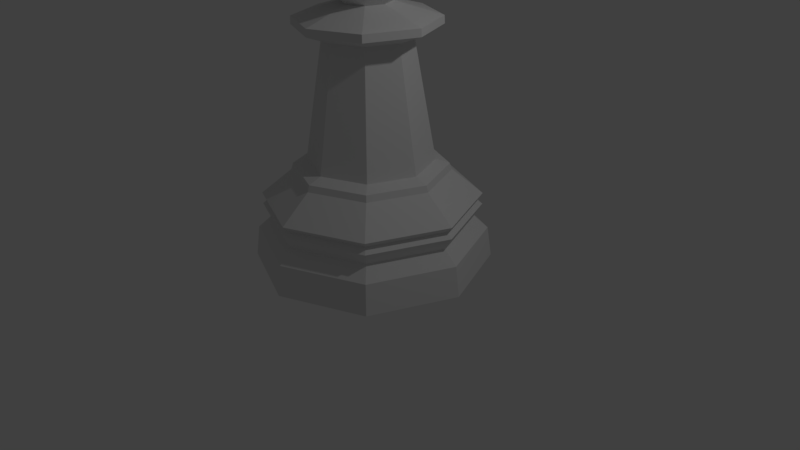 # Source: Chess_Piece_-_Pawn_-_LowPoly.blend  (saved by Blender 2.77.0; exported with 4.5.12 LTS)
import bpy
from mathutils import Matrix  # noqa: F401  (used for matrix-valued properties, if any)

bpy.ops.wm.read_factory_settings(use_empty=True)
scene = bpy.context.scene
scene.name = 'Scene'

# ---- collections
col_collection_1 = bpy.data.collections.new('Collection 1'); scene.collection.children.link(col_collection_1)

# ---- world
world_world = bpy.data.worlds.new('World'); scene.world = world_world
world_world.color = (0.05088, 0.05088, 0.05088)
world_world.use_sun_shadow = False
world_world.sun_shadow_jitter_overblur = 0.0
world_world.cycles.sampling_method = 'MANUAL'

# ---- cameras
cam_camera = bpy.data.cameras.new('Camera')
cam_camera.clip_end = 100.0
cam_camera.lens = 35.0
cam_camera.sensor_width = 32.0
cam_camera.sensor_height = 18.0
cam_camera.ortho_scale = 7.314
cam_camera.dof.focus_distance = 0.0
cam_camera.dof.aperture_fstop = 128.0

# ---- lights
light_lamp = bpy.data.lights.new('Lamp', 'POINT')
light_lamp.transmission_factor = 0.0
light_lamp.cutoff_distance = 30.0
light_lamp.energy = 100.0
light_lamp.shadow_buffer_clip_start = 1.001
light_lamp.shadow_soft_size = 0.1
light_lamp.shadow_maximum_resolution = 0.006
light_lamp.use_absolute_resolution = True

# ---- meshes
me_cylinder = bpy.data.meshes.new('Cylinder')
me_cylinder.from_pydata([(-0.4, 0.01381, 6.307), (-0.6928, 0.01381, 5.893), (-0.6928, 0.01381, 4.724), (-0.2828, 0.2967, 6.307), (-0.4899, 0.5037, 5.893), (-0.4899, 0.5037, 4.724), (1.397e-08, 0.4138, 6.307), (-9.779e-09, 0.7066, 5.893), (-3.399e-08, 0.7066, 4.724), (0.2828, 0.2967, 6.307), (0.4899, 0.5037, 5.893), (0.4899, 0.5037, 4.724), (0.4, 0.01381, 6.307), (0.6928, 0.01381, 5.893), (0.6928, 0.01381, 4.724), (0.2828, -0.269, 6.307), (0.4899, -0.4761, 5.893), (0.4899, -0.4761, 4.724), (-3.399e-08, -0.3862, 6.307), (3.772e-08, -0.679, 5.893), (-9.779e-09, -0.679, 4.724), (-0.2828, -0.269, 6.307), (-0.4899, -0.4761, 5.893), (-0.4899, -0.4761, 4.724), (-0.2263, -0.2125, 4.316), (0.0, 1.5, 0.007804), (8.382e-08, 0.7858, 1.762), (1.061, 1.061, 0.007804), (0.5557, 0.5557, 1.762), (1.5, 1.341e-07, 0.007804), (0.7858, 3.129e-07, 1.762), (1.061, -1.061, 0.007804), (0.5557, -0.5557, 1.762), (-4.889e-07, -1.5, 0.007804), (-1.723e-07, -0.7858, 1.762), (-1.061, -1.061, 0.007804), (-0.5557, -0.5557, 1.762), (-1.5, 1.46e-06, 0.007804), (-0.7858, 1.013e-06, 1.762), (-1.061, 1.061, 0.007804), (-0.5557, 0.5557, 1.762), (2.701e-08, 1.271, 0.7387), (0.899, 0.899, 0.7387), (1.271, 1.937e-07, 0.7387), (0.899, -0.899, 0.7387), (-3.874e-07, -1.271, 0.7387), (-0.899, -0.899, 0.7387), (-1.271, 1.311e-06, 0.7387), (-0.899, 0.899, 0.7387), (6.054e-09, 1.448, 0.5199), (1.024, 1.024, 0.5199), (1.448, 1.49e-07, 0.5199), (1.024, -1.024, 0.5199), (-4.657e-07, -1.448, 0.5199), (-1.024, -1.024, 0.5199), (-1.448, 1.431e-06, 0.5199), (-1.024, 1.024, 0.5199), (1.537e-08, 1.37, 0.9593), (1.537e-08, 1.371, 1.153), (0.969, 0.969, 0.9593), (0.9692, 0.9692, 1.153), (1.37, 1.639e-07, 0.9593), (1.371, 1.639e-07, 1.153), (0.969, -0.969, 0.9593), (0.9692, -0.9692, 1.153), (-4.312e-07, -1.37, 0.9593), (-4.317e-07, -1.371, 1.153), (-0.969, -0.969, 0.9593), (-0.9692, -0.9692, 1.153), (-1.37, 1.386e-06, 0.9593), (-1.371, 1.386e-06, 1.153), (-0.969, 0.969, 0.9593), (-0.9692, 0.9692, 1.153), (2.515e-08, 1.294, 1.047), (0.9151, 0.9151, 1.047), (1.294, 1.788e-07, 1.047), (0.9151, -0.9151, 1.047), (-3.963e-07, -1.294, 1.047), (-0.9151, -0.9151, 1.047), (-1.294, 1.326e-06, 1.047), (-0.9151, 0.9151, 1.047), (6.1e-08, 0.9844, 1.578), (0.6961, 0.6961, 1.578), (0.9844, 2.533e-07, 1.578), (0.6961, -0.6961, 1.578), (-2.598e-07, -0.9844, 1.578), (-0.6961, -0.6961, 1.578), (-0.9844, 1.132e-06, 1.578), (-0.6961, 0.6961, 1.578), (6.473e-08, 0.9593, 1.686), (0.6783, 0.6783, 1.686), (0.9593, 2.682e-07, 1.686), (0.6783, -0.6783, 1.686), (-2.482e-07, -0.9593, 1.686), (-0.6783, -0.6783, 1.686), (-0.9593, 1.118e-06, 1.686), (-0.6783, 0.6783, 1.686), (9.919e-08, 0.3062, 4.316), (0.2165, 0.2165, 4.316), (0.3062, 4.023e-07, 4.316), (0.2165, -0.2165, 4.316), (-4.657e-10, -0.3062, 4.316), (-0.3062, 6.855e-07, 4.316), (-0.2165, 0.2165, 4.316), (0.6188, -0.6188, 4.087), (0.6216, -0.6216, 3.961), (0.3771, -0.3771, 3.783), (-8.801e-08, -0.5333, 3.783), (-2.035e-07, -0.879, 3.961), (-2.021e-07, -0.8752, 4.087), (-0.6188, 0.6188, 4.087), (-0.6216, 0.6216, 3.961), (-0.3771, 0.3771, 3.783), (8.568e-08, 0.5333, 3.783), (8.289e-08, 0.879, 3.961), (8.289e-08, 0.8752, 4.087), (-0.6188, -0.6188, 4.087), (-0.6216, -0.6216, 3.961), (-0.3771, -0.3771, 3.783), (-0.5333, 8.345e-07, 3.783), (-0.879, 1.073e-06, 3.961), (-0.8752, 1.073e-06, 4.087), (0.8752, 2.98e-07, 4.087), (0.879, 2.98e-07, 3.961), (0.5333, 3.576e-07, 3.783), (0.3771, 0.3771, 3.783), (0.6216, 0.6216, 3.961), (0.6188, 0.6188, 4.087)], [], [(102, 2, 5, 103), (1, 0, 3, 4), (4, 3, 6, 7), (103, 5, 8, 97), (7, 6, 9, 10), (97, 8, 11, 98), (23, 22, 1, 2), (10, 9, 12, 13), (98, 11, 14, 99), (2, 1, 4, 5), (17, 16, 19, 20), (13, 12, 15, 16), (99, 14, 17, 100), (20, 19, 22, 23), (11, 10, 13, 14), (16, 15, 18, 19), (100, 17, 20, 101), (14, 13, 16, 17), (19, 18, 21, 22), (101, 20, 23, 24), (8, 7, 10, 11), (0, 21, 18, 15, 12, 9, 6, 3), (5, 4, 7, 8), (24, 23, 2, 102), (22, 21, 0, 1), (34, 32, 92, 93), (93, 92, 84, 85), (85, 84, 64, 66), (75, 62, 60, 74), (74, 60, 58, 73), (77, 76, 63, 65), (65, 63, 44, 45), (45, 44, 52, 53), (55, 37, 39, 56), (56, 39, 25, 49), (32, 30, 91, 92), (92, 91, 83, 84), (84, 83, 62, 64), (76, 75, 61, 63), (63, 61, 43, 44), (44, 43, 51, 52), (30, 28, 90, 91), (91, 90, 82, 83), (83, 82, 60, 62), (75, 74, 59, 61), (61, 59, 42, 43), (43, 42, 50, 51), (28, 26, 89, 90), (90, 89, 81, 82), (82, 81, 58, 60), (74, 73, 57, 59), (59, 57, 41, 42), (42, 41, 49, 50), (26, 40, 96, 89), (89, 96, 88, 81), (81, 88, 72, 58), (73, 80, 71, 57), (57, 71, 48, 41), (41, 48, 56, 49), (40, 38, 95, 96), (96, 95, 87, 88), (88, 87, 70, 72), (73, 58, 72, 80), (80, 72, 70, 79), (80, 79, 69, 71), (71, 69, 47, 48), (48, 47, 55, 56), (49, 25, 27, 50), (50, 27, 29, 51), (38, 36, 94, 95), (95, 94, 86, 87), (87, 86, 68, 70), (79, 70, 68, 78), (78, 68, 66, 77), (79, 78, 67, 69), (69, 67, 46, 47), (47, 46, 54, 55), (51, 29, 31, 52), (52, 31, 33, 53), (36, 34, 93, 94), (94, 93, 85, 86), (86, 85, 66, 68), (77, 66, 64, 76), (76, 64, 62, 75), (78, 77, 65, 67), (67, 65, 45, 46), (46, 45, 53, 54), (53, 33, 35, 54), (54, 35, 37, 55), (39, 37, 35, 33, 31, 29, 27, 25), (104, 109, 101, 100), (110, 115, 97, 103), (116, 121, 102, 24), (109, 116, 24, 101), (122, 104, 100, 99), (115, 127, 98, 97), (121, 110, 103, 102), (127, 122, 99, 98), (40, 112, 119, 38), (26, 113, 112, 40), (125, 124, 123, 126), (126, 123, 122, 127), (28, 125, 113, 26), (30, 124, 125, 28), (119, 112, 111, 120), (120, 111, 110, 121), (32, 106, 124, 30), (34, 107, 106, 32), (113, 125, 126, 114), (114, 126, 127, 115), (124, 106, 105, 123), (123, 105, 104, 122), (107, 118, 117, 108), (108, 117, 116, 109), (36, 118, 107, 34), (38, 119, 118, 36), (118, 119, 120, 117), (117, 120, 121, 116), (112, 113, 114, 111), (111, 114, 115, 110), (106, 107, 108, 105), (105, 108, 109, 104), (98, 99, 100, 101, 24, 102, 103, 97)])
me_cylinder.use_remesh_preserve_volume = False
me_cylinder.use_remesh_preserve_attributes = False
me_cylinder.use_mirror_vertex_groups = False
me_cylinder.update()

# ---- objects
ob_chess_piece_pawn = bpy.data.objects.new('Chess Piece Pawn', me_cylinder)
ob_lamp = bpy.data.objects.new('Lamp', light_lamp)
ob_camera = bpy.data.objects.new('Camera', cam_camera)

# ---- transforms, parenting, visibility, modifiers, constraints
ob_chess_piece_pawn.location = (0.0, -1.49e-08, 0.0)
ob_chess_piece_pawn.scale = (1.0, 1.0, 0.75)
ob_chess_piece_pawn.lineart.crease_threshold = 0.0
ob_lamp.location = (4.076, 1.005, 5.904)
ob_lamp.rotation_euler = (0.6503, 0.05522, 1.866)
ob_lamp.lock_rotations_4d = False
ob_lamp.empty_display_type = 'ARROWS'
ob_lamp.color = (0.0, 0.0, 0.0, 0.0)
ob_lamp.lineart.crease_threshold = 0.0
ob_camera.location = (7.481, -6.508, 5.344)
ob_camera.rotation_euler = (1.109, 0.01082, 0.8149)
ob_camera.lock_rotations_4d = False
ob_camera.empty_display_type = 'ARROWS'
ob_camera.color = (0.0, 0.0, 0.0, 0.0)
ob_camera.display_type = 'WIRE'
ob_camera.lineart.crease_threshold = 0.0

# ---- collection membership
col_collection_1.objects.link(ob_chess_piece_pawn)
col_collection_1.objects.link(ob_lamp)
col_collection_1.objects.link(ob_camera)

# ---- scene / render settings (as saved in the file)
scene.camera = ob_camera
scene.frame_start = 1; scene.frame_end = 250; scene.frame_set(255)
scene.render.engine = 'BLENDER_EEVEE_NEXT'
scene.render.resolution_percentage = 50
scene.render.dither_intensity = 0.0
scene.cycles.use_denoising = False
scene.cycles.samples = 128
scene.cycles.sampling_pattern = 'TABULATED_SOBOL'
scene.cycles.light_sampling_threshold = 0.0
scene.cycles.use_adaptive_sampling = False
scene.cycles.use_light_tree = False
scene.cycles.blur_glossy = 0.0
scene.cycles.sample_clamp_indirect = 0.0
scene.view_settings.view_transform = 'Standard'
bpy.context.view_layer.update()
